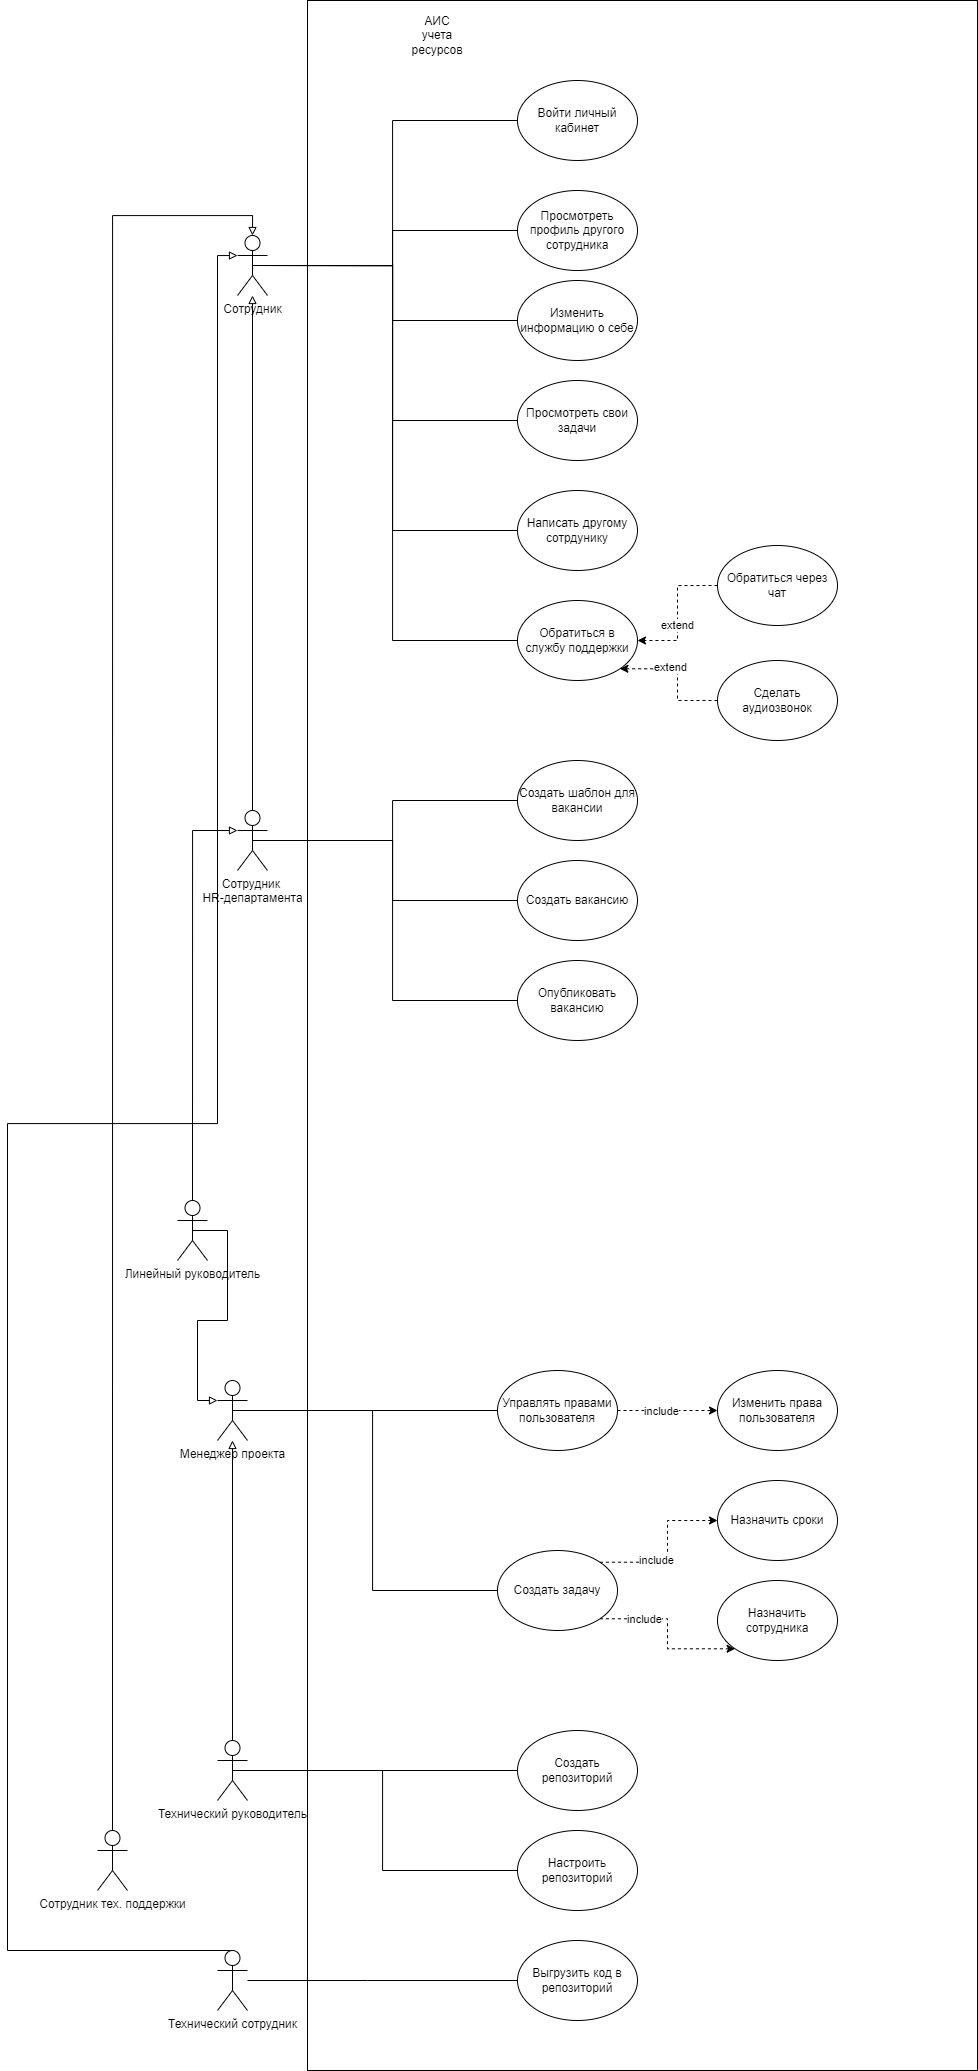

The diagram above was exported from draw.io. Its source (the exported page's mxGraphModel, read from the mxfile embedded in the PNG):
<mxGraphModel dx="1522" dy="878" grid="1" gridSize="10" guides="1" tooltips="1" connect="1" arrows="1" fold="1" page="1" pageScale="1" pageWidth="827" pageHeight="1169" math="0" shadow="0">
  <root>
    <mxCell id="0" />
    <mxCell id="1" parent="0" />
    <mxCell id="vLSb6Gee0mzvObPNxwXn-10" value="" style="rounded=0;whiteSpace=wrap;html=1;" parent="1" vertex="1">
      <mxGeometry x="390" y="40" width="670" height="2070" as="geometry" />
    </mxCell>
    <mxCell id="keD33epT69ixZ0McXG2p-6" style="edgeStyle=orthogonalEdgeStyle;rounded=0;orthogonalLoop=1;jettySize=auto;html=1;exitX=0.5;exitY=0.5;exitDx=0;exitDy=0;exitPerimeter=0;entryX=0;entryY=0.5;entryDx=0;entryDy=0;endArrow=none;endFill=0;" parent="1" source="vLSb6Gee0mzvObPNxwXn-1" target="keD33epT69ixZ0McXG2p-1" edge="1">
      <mxGeometry relative="1" as="geometry" />
    </mxCell>
    <mxCell id="keD33epT69ixZ0McXG2p-7" style="edgeStyle=orthogonalEdgeStyle;rounded=0;orthogonalLoop=1;jettySize=auto;html=1;exitX=0.5;exitY=0.5;exitDx=0;exitDy=0;exitPerimeter=0;entryX=0;entryY=0.5;entryDx=0;entryDy=0;endArrow=none;endFill=0;" parent="1" source="vLSb6Gee0mzvObPNxwXn-1" target="keD33epT69ixZ0McXG2p-2" edge="1">
      <mxGeometry relative="1" as="geometry" />
    </mxCell>
    <mxCell id="keD33epT69ixZ0McXG2p-9" style="edgeStyle=orthogonalEdgeStyle;rounded=0;orthogonalLoop=1;jettySize=auto;html=1;exitX=0.5;exitY=0.5;exitDx=0;exitDy=0;exitPerimeter=0;entryX=0;entryY=0.5;entryDx=0;entryDy=0;endArrow=none;endFill=0;" parent="1" source="vLSb6Gee0mzvObPNxwXn-1" target="keD33epT69ixZ0McXG2p-3" edge="1">
      <mxGeometry relative="1" as="geometry" />
    </mxCell>
    <mxCell id="keD33epT69ixZ0McXG2p-10" style="edgeStyle=orthogonalEdgeStyle;rounded=0;orthogonalLoop=1;jettySize=auto;html=1;exitX=0.5;exitY=0.5;exitDx=0;exitDy=0;exitPerimeter=0;entryX=0;entryY=0.5;entryDx=0;entryDy=0;endArrow=none;endFill=0;" parent="1" source="vLSb6Gee0mzvObPNxwXn-1" target="keD33epT69ixZ0McXG2p-4" edge="1">
      <mxGeometry relative="1" as="geometry" />
    </mxCell>
    <mxCell id="keD33epT69ixZ0McXG2p-15" style="edgeStyle=orthogonalEdgeStyle;rounded=0;orthogonalLoop=1;jettySize=auto;html=1;exitX=0.5;exitY=0.5;exitDx=0;exitDy=0;exitPerimeter=0;entryX=0;entryY=0.5;entryDx=0;entryDy=0;endArrow=none;endFill=0;" parent="1" source="vLSb6Gee0mzvObPNxwXn-1" target="keD33epT69ixZ0McXG2p-12" edge="1">
      <mxGeometry relative="1" as="geometry" />
    </mxCell>
    <mxCell id="keD33epT69ixZ0McXG2p-16" style="edgeStyle=orthogonalEdgeStyle;rounded=0;orthogonalLoop=1;jettySize=auto;html=1;exitX=0.5;exitY=0.5;exitDx=0;exitDy=0;exitPerimeter=0;entryX=0;entryY=0.5;entryDx=0;entryDy=0;endArrow=none;endFill=0;" parent="1" source="vLSb6Gee0mzvObPNxwXn-1" target="keD33epT69ixZ0McXG2p-14" edge="1">
      <mxGeometry relative="1" as="geometry" />
    </mxCell>
    <mxCell id="vLSb6Gee0mzvObPNxwXn-1" value="Сотрудник" style="shape=umlActor;verticalLabelPosition=bottom;verticalAlign=top;html=1;outlineConnect=0;" parent="1" vertex="1">
      <mxGeometry x="320" y="275" width="30" height="60" as="geometry" />
    </mxCell>
    <mxCell id="keD33epT69ixZ0McXG2p-48" style="edgeStyle=orthogonalEdgeStyle;rounded=0;orthogonalLoop=1;jettySize=auto;html=1;exitX=0.5;exitY=0.5;exitDx=0;exitDy=0;exitPerimeter=0;entryX=0;entryY=0.5;entryDx=0;entryDy=0;endArrow=none;endFill=0;" parent="1" source="vLSb6Gee0mzvObPNxwXn-2" target="keD33epT69ixZ0McXG2p-40" edge="1">
      <mxGeometry relative="1" as="geometry" />
    </mxCell>
    <mxCell id="vLSb6Gee0mzvObPNxwXn-2" value="Менеджер проекта" style="shape=umlActor;verticalLabelPosition=bottom;verticalAlign=top;html=1;outlineConnect=0;" parent="1" vertex="1">
      <mxGeometry x="300" y="1420" width="30" height="60" as="geometry" />
    </mxCell>
    <mxCell id="keD33epT69ixZ0McXG2p-54" style="edgeStyle=orthogonalEdgeStyle;rounded=0;orthogonalLoop=1;jettySize=auto;html=1;exitX=0.5;exitY=0;exitDx=0;exitDy=0;exitPerimeter=0;endArrow=block;endFill=0;" parent="1" source="vLSb6Gee0mzvObPNxwXn-3" target="vLSb6Gee0mzvObPNxwXn-2" edge="1">
      <mxGeometry relative="1" as="geometry" />
    </mxCell>
    <mxCell id="VBiLaqLP8hCW7yG7v-dj-7" style="edgeStyle=orthogonalEdgeStyle;rounded=0;orthogonalLoop=1;jettySize=auto;html=1;exitX=0.5;exitY=0.5;exitDx=0;exitDy=0;exitPerimeter=0;endArrow=none;endFill=0;" edge="1" parent="1" source="vLSb6Gee0mzvObPNxwXn-3" target="VBiLaqLP8hCW7yG7v-dj-6">
      <mxGeometry relative="1" as="geometry" />
    </mxCell>
    <mxCell id="VBiLaqLP8hCW7yG7v-dj-9" style="edgeStyle=orthogonalEdgeStyle;rounded=0;orthogonalLoop=1;jettySize=auto;html=1;exitX=0.5;exitY=0.5;exitDx=0;exitDy=0;exitPerimeter=0;entryX=0;entryY=0.5;entryDx=0;entryDy=0;endArrow=none;endFill=0;" edge="1" parent="1" source="vLSb6Gee0mzvObPNxwXn-3" target="VBiLaqLP8hCW7yG7v-dj-8">
      <mxGeometry relative="1" as="geometry" />
    </mxCell>
    <mxCell id="vLSb6Gee0mzvObPNxwXn-3" value="Технический руководитель" style="shape=umlActor;verticalLabelPosition=bottom;verticalAlign=top;html=1;outlineConnect=0;" parent="1" vertex="1">
      <mxGeometry x="300" y="1780" width="30" height="60" as="geometry" />
    </mxCell>
    <mxCell id="keD33epT69ixZ0McXG2p-58" style="edgeStyle=orthogonalEdgeStyle;rounded=0;orthogonalLoop=1;jettySize=auto;html=1;exitX=0.5;exitY=0.5;exitDx=0;exitDy=0;exitPerimeter=0;entryX=0;entryY=0.3333333333333333;entryDx=0;entryDy=0;entryPerimeter=0;endArrow=block;endFill=0;" parent="1" source="vLSb6Gee0mzvObPNxwXn-4" target="vLSb6Gee0mzvObPNxwXn-2" edge="1">
      <mxGeometry relative="1" as="geometry" />
    </mxCell>
    <mxCell id="keD33epT69ixZ0McXG2p-59" style="edgeStyle=orthogonalEdgeStyle;rounded=0;orthogonalLoop=1;jettySize=auto;html=1;exitX=0.5;exitY=0;exitDx=0;exitDy=0;exitPerimeter=0;entryX=0;entryY=0.3333333333333333;entryDx=0;entryDy=0;entryPerimeter=0;endArrow=block;endFill=0;" parent="1" source="vLSb6Gee0mzvObPNxwXn-4" target="vLSb6Gee0mzvObPNxwXn-13" edge="1">
      <mxGeometry relative="1" as="geometry" />
    </mxCell>
    <mxCell id="vLSb6Gee0mzvObPNxwXn-4" value="Линейный руководитель" style="shape=umlActor;verticalLabelPosition=bottom;verticalAlign=top;html=1;outlineConnect=0;" parent="1" vertex="1">
      <mxGeometry x="260" y="1240" width="30" height="60" as="geometry" />
    </mxCell>
    <mxCell id="vLSb6Gee0mzvObPNxwXn-11" value="АИС учета ресурсов" style="text;html=1;strokeColor=none;fillColor=none;align=center;verticalAlign=middle;whiteSpace=wrap;rounded=0;" parent="1" vertex="1">
      <mxGeometry x="490" y="60" width="60" height="30" as="geometry" />
    </mxCell>
    <mxCell id="keD33epT69ixZ0McXG2p-27" style="edgeStyle=orthogonalEdgeStyle;rounded=0;orthogonalLoop=1;jettySize=auto;html=1;exitX=0.5;exitY=0.5;exitDx=0;exitDy=0;exitPerimeter=0;entryX=0;entryY=0.5;entryDx=0;entryDy=0;endArrow=none;endFill=0;" parent="1" source="vLSb6Gee0mzvObPNxwXn-13" target="keD33epT69ixZ0McXG2p-25" edge="1">
      <mxGeometry relative="1" as="geometry" />
    </mxCell>
    <mxCell id="keD33epT69ixZ0McXG2p-28" style="edgeStyle=orthogonalEdgeStyle;rounded=0;orthogonalLoop=1;jettySize=auto;html=1;exitX=0.5;exitY=0.5;exitDx=0;exitDy=0;exitPerimeter=0;entryX=0;entryY=0.5;entryDx=0;entryDy=0;endArrow=none;endFill=0;" parent="1" source="vLSb6Gee0mzvObPNxwXn-13" target="keD33epT69ixZ0McXG2p-24" edge="1">
      <mxGeometry relative="1" as="geometry" />
    </mxCell>
    <mxCell id="keD33epT69ixZ0McXG2p-29" style="edgeStyle=orthogonalEdgeStyle;rounded=0;orthogonalLoop=1;jettySize=auto;html=1;exitX=0.5;exitY=0.5;exitDx=0;exitDy=0;exitPerimeter=0;entryX=0;entryY=0.5;entryDx=0;entryDy=0;endArrow=none;endFill=0;" parent="1" source="vLSb6Gee0mzvObPNxwXn-13" target="keD33epT69ixZ0McXG2p-26" edge="1">
      <mxGeometry relative="1" as="geometry" />
    </mxCell>
    <mxCell id="keD33epT69ixZ0McXG2p-30" style="edgeStyle=orthogonalEdgeStyle;rounded=0;orthogonalLoop=1;jettySize=auto;html=1;exitX=0.5;exitY=0;exitDx=0;exitDy=0;exitPerimeter=0;endArrow=block;endFill=0;" parent="1" source="vLSb6Gee0mzvObPNxwXn-13" target="vLSb6Gee0mzvObPNxwXn-1" edge="1">
      <mxGeometry relative="1" as="geometry" />
    </mxCell>
    <mxCell id="vLSb6Gee0mzvObPNxwXn-13" value="Сотрудник &lt;br&gt;HR-департамента" style="shape=umlActor;verticalLabelPosition=bottom;verticalAlign=top;html=1;outlineConnect=0;" parent="1" vertex="1">
      <mxGeometry x="320" y="850" width="30" height="60" as="geometry" />
    </mxCell>
    <mxCell id="keD33epT69ixZ0McXG2p-1" value="Войти личный кабинет" style="ellipse;whiteSpace=wrap;html=1;" parent="1" vertex="1">
      <mxGeometry x="600" y="120" width="120" height="80" as="geometry" />
    </mxCell>
    <mxCell id="keD33epT69ixZ0McXG2p-2" value="Просмотреть профиль другого сотрудника" style="ellipse;whiteSpace=wrap;html=1;" parent="1" vertex="1">
      <mxGeometry x="600" y="230" width="120" height="80" as="geometry" />
    </mxCell>
    <mxCell id="keD33epT69ixZ0McXG2p-3" value="Изменить информацию о себе" style="ellipse;whiteSpace=wrap;html=1;" parent="1" vertex="1">
      <mxGeometry x="600" y="320" width="120" height="80" as="geometry" />
    </mxCell>
    <mxCell id="keD33epT69ixZ0McXG2p-4" value="Просмотреть свои задачи" style="ellipse;whiteSpace=wrap;html=1;" parent="1" vertex="1">
      <mxGeometry x="600" y="420" width="120" height="80" as="geometry" />
    </mxCell>
    <mxCell id="keD33epT69ixZ0McXG2p-12" value="Написать другому сотрдунику" style="ellipse;whiteSpace=wrap;html=1;" parent="1" vertex="1">
      <mxGeometry x="600" y="530" width="120" height="80" as="geometry" />
    </mxCell>
    <mxCell id="keD33epT69ixZ0McXG2p-14" value="Обратиться в службу поддержки" style="ellipse;whiteSpace=wrap;html=1;" parent="1" vertex="1">
      <mxGeometry x="600" y="640" width="120" height="80" as="geometry" />
    </mxCell>
    <mxCell id="keD33epT69ixZ0McXG2p-21" style="edgeStyle=orthogonalEdgeStyle;rounded=0;orthogonalLoop=1;jettySize=auto;html=1;exitX=0;exitY=0.5;exitDx=0;exitDy=0;entryX=1;entryY=0.5;entryDx=0;entryDy=0;dashed=1;endArrow=classic;endFill=1;" parent="1" source="keD33epT69ixZ0McXG2p-17" target="keD33epT69ixZ0McXG2p-14" edge="1">
      <mxGeometry relative="1" as="geometry" />
    </mxCell>
    <mxCell id="keD33epT69ixZ0McXG2p-22" value="extend" style="edgeLabel;html=1;align=center;verticalAlign=middle;resizable=0;points=[];" parent="keD33epT69ixZ0McXG2p-21" connectable="0" vertex="1">
      <mxGeometry x="0.1794" y="-1" relative="1" as="geometry">
        <mxPoint y="-1" as="offset" />
      </mxGeometry>
    </mxCell>
    <mxCell id="keD33epT69ixZ0McXG2p-17" value="Обратиться через чат" style="ellipse;whiteSpace=wrap;html=1;" parent="1" vertex="1">
      <mxGeometry x="800" y="585" width="120" height="80" as="geometry" />
    </mxCell>
    <mxCell id="keD33epT69ixZ0McXG2p-20" style="edgeStyle=orthogonalEdgeStyle;rounded=0;orthogonalLoop=1;jettySize=auto;html=1;exitX=0;exitY=0.5;exitDx=0;exitDy=0;entryX=1;entryY=1;entryDx=0;entryDy=0;endArrow=classic;endFill=1;dashed=1;" parent="1" source="keD33epT69ixZ0McXG2p-18" target="keD33epT69ixZ0McXG2p-14" edge="1">
      <mxGeometry relative="1" as="geometry" />
    </mxCell>
    <mxCell id="keD33epT69ixZ0McXG2p-23" value="extend" style="edgeLabel;html=1;align=center;verticalAlign=middle;resizable=0;points=[];" parent="keD33epT69ixZ0McXG2p-20" connectable="0" vertex="1">
      <mxGeometry x="0.2359" y="-2" relative="1" as="geometry">
        <mxPoint x="1" as="offset" />
      </mxGeometry>
    </mxCell>
    <mxCell id="keD33epT69ixZ0McXG2p-18" value="Сделать аудиозвонок" style="ellipse;whiteSpace=wrap;html=1;" parent="1" vertex="1">
      <mxGeometry x="800" y="700" width="120" height="80" as="geometry" />
    </mxCell>
    <mxCell id="keD33epT69ixZ0McXG2p-24" value="Создать вакансию" style="ellipse;whiteSpace=wrap;html=1;" parent="1" vertex="1">
      <mxGeometry x="600" y="900" width="120" height="80" as="geometry" />
    </mxCell>
    <mxCell id="keD33epT69ixZ0McXG2p-25" value="Создать шаблон для вакансии" style="ellipse;whiteSpace=wrap;html=1;" parent="1" vertex="1">
      <mxGeometry x="600" y="800" width="120" height="80" as="geometry" />
    </mxCell>
    <mxCell id="keD33epT69ixZ0McXG2p-26" value="Опубликовать вакансию" style="ellipse;whiteSpace=wrap;html=1;" parent="1" vertex="1">
      <mxGeometry x="600" y="1000" width="120" height="80" as="geometry" />
    </mxCell>
    <mxCell id="keD33epT69ixZ0McXG2p-38" style="edgeStyle=orthogonalEdgeStyle;rounded=0;orthogonalLoop=1;jettySize=auto;html=1;exitX=1;exitY=0.5;exitDx=0;exitDy=0;endArrow=classic;endFill=1;dashed=1;" parent="1" source="-U0JOqCp4NDIqG2AfPrK-1" target="-U0JOqCp4NDIqG2AfPrK-2" edge="1">
      <mxGeometry relative="1" as="geometry" />
    </mxCell>
    <mxCell id="keD33epT69ixZ0McXG2p-39" value="include" style="edgeLabel;html=1;align=center;verticalAlign=middle;resizable=0;points=[];" parent="keD33epT69ixZ0McXG2p-38" connectable="0" vertex="1">
      <mxGeometry x="-0.1462" relative="1" as="geometry">
        <mxPoint as="offset" />
      </mxGeometry>
    </mxCell>
    <mxCell id="-U0JOqCp4NDIqG2AfPrK-1" value="Управлять правами пользователя" style="ellipse;whiteSpace=wrap;html=1;" parent="1" vertex="1">
      <mxGeometry x="580" y="1410" width="120" height="80" as="geometry" />
    </mxCell>
    <mxCell id="-U0JOqCp4NDIqG2AfPrK-2" value="Изменить права пользователя" style="ellipse;whiteSpace=wrap;html=1;" parent="1" vertex="1">
      <mxGeometry x="800" y="1410" width="120" height="80" as="geometry" />
    </mxCell>
    <mxCell id="-U0JOqCp4NDIqG2AfPrK-3" style="edgeStyle=orthogonalEdgeStyle;rounded=0;orthogonalLoop=1;jettySize=auto;html=1;entryX=0;entryY=0.5;entryDx=0;entryDy=0;endArrow=none;endFill=0;" parent="1" target="-U0JOqCp4NDIqG2AfPrK-1" edge="1">
      <mxGeometry relative="1" as="geometry">
        <mxPoint x="320" y="1450" as="sourcePoint" />
        <mxPoint x="595" y="1650" as="targetPoint" />
      </mxGeometry>
    </mxCell>
    <mxCell id="keD33epT69ixZ0McXG2p-57" style="edgeStyle=orthogonalEdgeStyle;rounded=0;orthogonalLoop=1;jettySize=auto;html=1;exitX=0.5;exitY=0;exitDx=0;exitDy=0;exitPerimeter=0;endArrow=block;endFill=0;entryX=0;entryY=0.3333333333333333;entryDx=0;entryDy=0;entryPerimeter=0;" parent="1" source="-U0JOqCp4NDIqG2AfPrK-6" target="vLSb6Gee0mzvObPNxwXn-1" edge="1">
      <mxGeometry relative="1" as="geometry">
        <mxPoint x="250" y="610" as="targetPoint" />
        <Array as="points">
          <mxPoint x="90" y="1990" />
          <mxPoint x="90" y="1163" />
          <mxPoint x="300" y="1163" />
          <mxPoint x="300" y="295" />
        </Array>
      </mxGeometry>
    </mxCell>
    <mxCell id="-U0JOqCp4NDIqG2AfPrK-6" value="Технический сотрудник" style="shape=umlActor;verticalLabelPosition=bottom;verticalAlign=top;html=1;outlineConnect=0;" parent="1" vertex="1">
      <mxGeometry x="300" y="1990" width="30" height="60" as="geometry" />
    </mxCell>
    <mxCell id="keD33epT69ixZ0McXG2p-51" style="edgeStyle=orthogonalEdgeStyle;rounded=0;orthogonalLoop=1;jettySize=auto;html=1;exitX=1;exitY=0;exitDx=0;exitDy=0;endArrow=classic;endFill=1;dashed=1;" parent="1" source="keD33epT69ixZ0McXG2p-40" target="keD33epT69ixZ0McXG2p-49" edge="1">
      <mxGeometry relative="1" as="geometry" />
    </mxCell>
    <mxCell id="keD33epT69ixZ0McXG2p-55" value="include" style="edgeLabel;html=1;align=center;verticalAlign=middle;resizable=0;points=[];" parent="keD33epT69ixZ0McXG2p-51" connectable="0" vertex="1">
      <mxGeometry x="-0.2875" y="2" relative="1" as="geometry">
        <mxPoint x="-1" as="offset" />
      </mxGeometry>
    </mxCell>
    <mxCell id="keD33epT69ixZ0McXG2p-52" style="edgeStyle=orthogonalEdgeStyle;rounded=0;orthogonalLoop=1;jettySize=auto;html=1;exitX=1;exitY=1;exitDx=0;exitDy=0;entryX=0;entryY=1;entryDx=0;entryDy=0;endArrow=classic;endFill=1;dashed=1;" parent="1" source="keD33epT69ixZ0McXG2p-40" target="keD33epT69ixZ0McXG2p-50" edge="1">
      <mxGeometry relative="1" as="geometry" />
    </mxCell>
    <mxCell id="keD33epT69ixZ0McXG2p-56" value="include" style="edgeLabel;html=1;align=center;verticalAlign=middle;resizable=0;points=[];" parent="keD33epT69ixZ0McXG2p-52" connectable="0" vertex="1">
      <mxGeometry x="-0.4586" relative="1" as="geometry">
        <mxPoint x="-1" as="offset" />
      </mxGeometry>
    </mxCell>
    <mxCell id="keD33epT69ixZ0McXG2p-40" value="Создать задачу" style="ellipse;whiteSpace=wrap;html=1;" parent="1" vertex="1">
      <mxGeometry x="580" y="1590" width="120" height="80" as="geometry" />
    </mxCell>
    <mxCell id="-U0JOqCp4NDIqG2AfPrK-8" value="Выгрузить код в репозиторий" style="ellipse;whiteSpace=wrap;html=1;" parent="1" vertex="1">
      <mxGeometry x="600" y="1980" width="120" height="80" as="geometry" />
    </mxCell>
    <mxCell id="-U0JOqCp4NDIqG2AfPrK-9" style="edgeStyle=orthogonalEdgeStyle;rounded=0;orthogonalLoop=1;jettySize=auto;html=1;entryX=0;entryY=0.5;entryDx=0;entryDy=0;endArrow=none;endFill=0;" parent="1" source="-U0JOqCp4NDIqG2AfPrK-6" target="-U0JOqCp4NDIqG2AfPrK-8" edge="1">
      <mxGeometry relative="1" as="geometry">
        <mxPoint x="330" y="1729.52" as="sourcePoint" />
        <mxPoint x="590.0000000000095" y="1729.52" as="targetPoint" />
        <Array as="points">
          <mxPoint x="450" y="2020" />
          <mxPoint x="450" y="2020" />
        </Array>
      </mxGeometry>
    </mxCell>
    <mxCell id="keD33epT69ixZ0McXG2p-49" value="Назначить сроки" style="ellipse;whiteSpace=wrap;html=1;" parent="1" vertex="1">
      <mxGeometry x="800" y="1520" width="120" height="80" as="geometry" />
    </mxCell>
    <mxCell id="keD33epT69ixZ0McXG2p-50" value="Назначить сотрудника" style="ellipse;whiteSpace=wrap;html=1;" parent="1" vertex="1">
      <mxGeometry x="800" y="1620" width="120" height="80" as="geometry" />
    </mxCell>
    <mxCell id="VBiLaqLP8hCW7yG7v-dj-3" style="edgeStyle=orthogonalEdgeStyle;rounded=0;orthogonalLoop=1;jettySize=auto;html=1;exitX=0.5;exitY=0;exitDx=0;exitDy=0;exitPerimeter=0;entryX=0.5;entryY=0;entryDx=0;entryDy=0;entryPerimeter=0;endArrow=block;endFill=0;" edge="1" parent="1" source="VBiLaqLP8hCW7yG7v-dj-1" target="vLSb6Gee0mzvObPNxwXn-1">
      <mxGeometry relative="1" as="geometry">
        <mxPoint x="195" y="600" as="targetPoint" />
      </mxGeometry>
    </mxCell>
    <mxCell id="VBiLaqLP8hCW7yG7v-dj-1" value="Сотрудник тех. поддержки" style="shape=umlActor;verticalLabelPosition=bottom;verticalAlign=top;html=1;outlineConnect=0;" vertex="1" parent="1">
      <mxGeometry x="180" y="1870" width="30" height="60" as="geometry" />
    </mxCell>
    <mxCell id="VBiLaqLP8hCW7yG7v-dj-6" value="Создать репозиторий" style="ellipse;whiteSpace=wrap;html=1;" vertex="1" parent="1">
      <mxGeometry x="600" y="1770" width="120" height="80" as="geometry" />
    </mxCell>
    <mxCell id="VBiLaqLP8hCW7yG7v-dj-8" value="Настроить репозиторий" style="ellipse;whiteSpace=wrap;html=1;" vertex="1" parent="1">
      <mxGeometry x="600" y="1870" width="120" height="80" as="geometry" />
    </mxCell>
  </root>
</mxGraphModel>